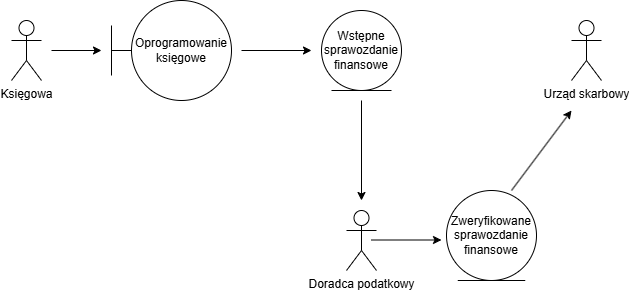

The diagram above was exported from draw.io. Its source (the exported page's mxGraphModel, read from the mxfile embedded in the PNG):
<mxGraphModel dx="760" dy="840" grid="1" gridSize="10" guides="1" tooltips="1" connect="1" arrows="1" fold="1" page="1" pageScale="1" pageWidth="827" pageHeight="1169" math="0" shadow="0">
  <root>
    <mxCell id="0" />
    <mxCell id="1" parent="0" />
    <mxCell id="TU-ARoTsFRnStTEwR4oU-1" value="Księgowa" style="shape=umlActor;verticalLabelPosition=bottom;verticalAlign=top;html=1;outlineConnect=0;" vertex="1" parent="1">
      <mxGeometry x="40" y="340" width="30" height="60" as="geometry" />
    </mxCell>
    <mxCell id="TU-ARoTsFRnStTEwR4oU-4" value="" style="endArrow=classic;html=1;rounded=0;" edge="1" parent="1">
      <mxGeometry width="50" height="50" relative="1" as="geometry">
        <mxPoint x="80" y="370" as="sourcePoint" />
        <mxPoint x="130" y="370" as="targetPoint" />
      </mxGeometry>
    </mxCell>
    <mxCell id="TU-ARoTsFRnStTEwR4oU-5" value="Oprogramowanie księgowe" style="shape=umlBoundary;whiteSpace=wrap;html=1;" vertex="1" parent="1">
      <mxGeometry x="140" y="320" width="120" height="100" as="geometry" />
    </mxCell>
    <mxCell id="TU-ARoTsFRnStTEwR4oU-8" value="Urząd skarbowy" style="shape=umlActor;verticalLabelPosition=bottom;verticalAlign=top;html=1;" vertex="1" parent="1">
      <mxGeometry x="600" y="340" width="30" height="60" as="geometry" />
    </mxCell>
    <mxCell id="TU-ARoTsFRnStTEwR4oU-10" value="" style="endArrow=classic;html=1;rounded=0;" edge="1" parent="1">
      <mxGeometry width="50" height="50" relative="1" as="geometry">
        <mxPoint x="270" y="370" as="sourcePoint" />
        <mxPoint x="340" y="370" as="targetPoint" />
      </mxGeometry>
    </mxCell>
    <mxCell id="TU-ARoTsFRnStTEwR4oU-11" value="Wstępne sprawozdanie finansowe" style="ellipse;shape=umlEntity;whiteSpace=wrap;html=1;" vertex="1" parent="1">
      <mxGeometry x="350" y="330" width="80" height="80" as="geometry" />
    </mxCell>
    <mxCell id="TU-ARoTsFRnStTEwR4oU-12" value="Doradca podatkowy" style="shape=umlActor;verticalLabelPosition=bottom;verticalAlign=top;html=1;outlineConnect=0;" vertex="1" parent="1">
      <mxGeometry x="375" y="530" width="30" height="60" as="geometry" />
    </mxCell>
    <mxCell id="TU-ARoTsFRnStTEwR4oU-13" value="" style="endArrow=classic;html=1;rounded=0;" edge="1" parent="1">
      <mxGeometry width="50" height="50" relative="1" as="geometry">
        <mxPoint x="390" y="420" as="sourcePoint" />
        <mxPoint x="390" y="520" as="targetPoint" />
      </mxGeometry>
    </mxCell>
    <mxCell id="TU-ARoTsFRnStTEwR4oU-16" value="Zweryfikowane sprawozdanie&lt;div&gt;finansowe&lt;/div&gt;" style="ellipse;shape=umlEntity;whiteSpace=wrap;html=1;" vertex="1" parent="1">
      <mxGeometry x="475" y="510" width="90" height="90" as="geometry" />
    </mxCell>
    <mxCell id="TU-ARoTsFRnStTEwR4oU-17" value="" style="endArrow=classic;html=1;rounded=0;" edge="1" parent="1">
      <mxGeometry width="50" height="50" relative="1" as="geometry">
        <mxPoint x="400" y="559.5" as="sourcePoint" />
        <mxPoint x="470" y="559.5" as="targetPoint" />
      </mxGeometry>
    </mxCell>
    <mxCell id="TU-ARoTsFRnStTEwR4oU-18" value="" style="endArrow=classic;html=1;rounded=0;" edge="1" parent="1">
      <mxGeometry width="50" height="50" relative="1" as="geometry">
        <mxPoint x="540" y="510" as="sourcePoint" />
        <mxPoint x="600" y="430" as="targetPoint" />
      </mxGeometry>
    </mxCell>
  </root>
</mxGraphModel>